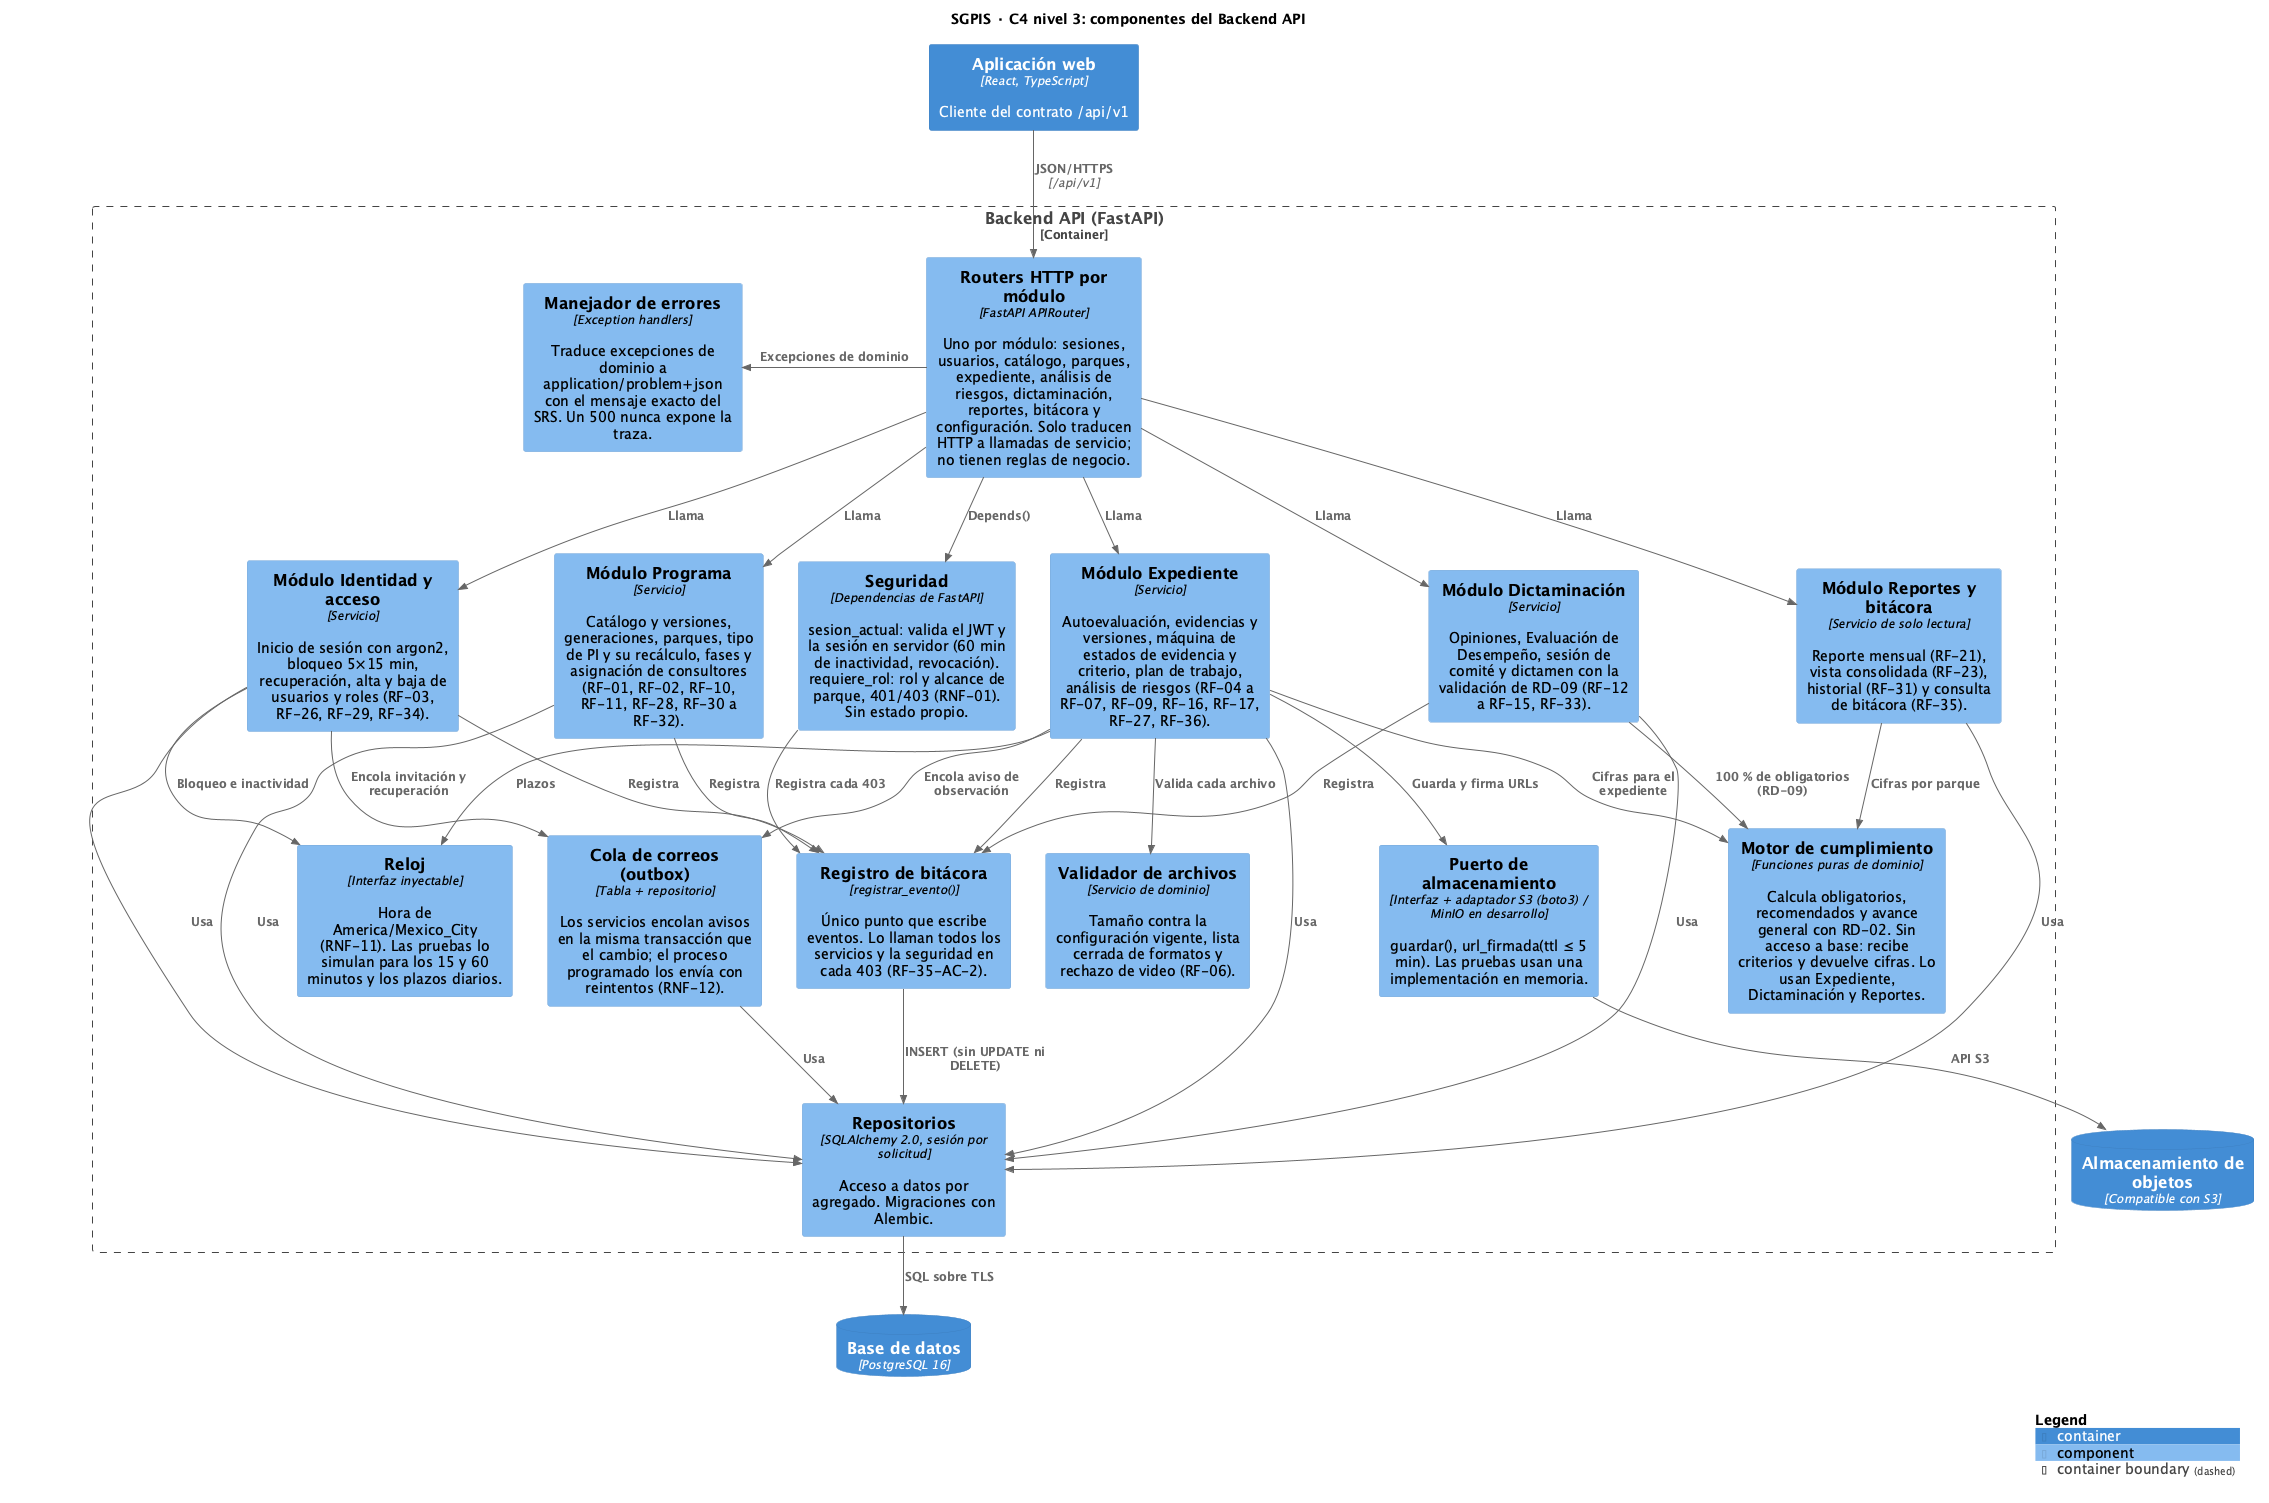

The diagram above was rendered by PlantUML. Its source (embedded in the PNG):
@startuml diagrama_componentes_backend
!include <C4/C4_Component>

title SGPIS · C4 nivel 3: componentes del Backend API

LAYOUT_TOP_DOWN()

Container(spa, "Aplicación web", "React, TypeScript", "Cliente del contrato /api/v1")
ContainerDb(db, "Base de datos", "PostgreSQL 16")
ContainerDb(obj, "Almacenamiento de objetos", "Compatible con S3")

Container_Boundary(api, "Backend API (FastAPI)") {

  Component(routers, "Routers HTTP por módulo", "FastAPI APIRouter", "Uno por módulo: sesiones, usuarios, catálogo, parques, expediente, análisis de riesgos, dictaminación, reportes, bitácora y configuración. Solo traducen HTTP a llamadas de servicio; no tienen reglas de negocio.")

  Component(seguridad, "Seguridad", "Dependencias de FastAPI", "sesion_actual: valida el JWT y la sesión en servidor (60 min de inactividad, revocación). requiere_rol: rol y alcance de parque, 401/403 (RNF-01). Sin estado propio.")
  Component(errores, "Manejador de errores", "Exception handlers", "Traduce excepciones de dominio a application/problem+json con el mensaje exacto del SRS. Un 500 nunca expone la traza.")

  Component(svc_acceso, "Módulo Identidad y acceso", "Servicio", "Inicio de sesión con argon2, bloqueo 5×15 min, recuperación, alta y baja de usuarios y roles (RF-03, RF-26, RF-29, RF-34).")
  Component(svc_programa, "Módulo Programa", "Servicio", "Catálogo y versiones, generaciones, parques, tipo de PI y su recálculo, fases y asignación de consultores (RF-01, RF-02, RF-10, RF-11, RF-28, RF-30 a RF-32).")
  Component(svc_expediente, "Módulo Expediente", "Servicio", "Autoevaluación, evidencias y versiones, máquina de estados de evidencia y criterio, plan de trabajo, análisis de riesgos (RF-04 a RF-07, RF-09, RF-16, RF-17, RF-27, RF-36).")
  Component(svc_dictamen, "Módulo Dictaminación", "Servicio", "Opiniones, Evaluación de Desempeño, sesión de comité y dictamen con la validación de RD-09 (RF-12 a RF-15, RF-33).")
  Component(cumplimiento, "Motor de cumplimiento", "Funciones puras de dominio", "Calcula obligatorios, recomendados y avance general con RD-02. Sin acceso a base: recibe criterios y devuelve cifras. Lo usan Expediente, Dictaminación y Reportes.")
  Component(svc_reportes, "Módulo Reportes y bitácora", "Servicio de solo lectura", "Reporte mensual (RF-21), vista consolidada (RF-23), historial (RF-31) y consulta de bitácora (RF-35).")

  Component(bitacora, "Registro de bitácora", "registrar_evento()", "Único punto que escribe eventos. Lo llaman todos los servicios y la seguridad en cada 403 (RF-35-AC-2).")
  Component(validador, "Validador de archivos", "Servicio de dominio", "Tamaño contra la configuración vigente, lista cerrada de formatos y rechazo de video (RF-06).")
  Component(puerto_alm, "Puerto de almacenamiento", "Interfaz + adaptador S3 (boto3) / MinIO en desarrollo", "guardar(), url_firmada(ttl ≤ 5 min). Las pruebas usan una implementación en memoria.")
  Component(outbox, "Cola de correos (outbox)", "Tabla + repositorio", "Los servicios encolan avisos en la misma transacción que el cambio; el proceso programado los envía con reintentos (RNF-12).")
  Component(reloj, "Reloj", "Interfaz inyectable", "Hora de America/Mexico_City (RNF-11). Las pruebas lo simulan para los 15 y 60 minutos y los plazos diarios.")
  Component(repos, "Repositorios", "SQLAlchemy 2.0, sesión por solicitud", "Acceso a datos por agregado. Migraciones con Alembic.")
}

Rel(spa, routers, "JSON/HTTPS", "/api/v1")
Rel(routers, seguridad, "Depends()")
Rel(routers, svc_acceso, "Llama")
Rel(routers, svc_programa, "Llama")
Rel(routers, svc_expediente, "Llama")
Rel(routers, svc_dictamen, "Llama")
Rel(routers, svc_reportes, "Llama")
Rel_L(routers, errores, "Excepciones de dominio")

Rel(svc_expediente, validador, "Valida cada archivo")
Rel(svc_expediente, puerto_alm, "Guarda y firma URLs")
Rel(svc_expediente, cumplimiento, "Cifras para el expediente")
Rel(svc_dictamen, cumplimiento, "100 % de obligatorios (RD-09)")
Rel(svc_reportes, cumplimiento, "Cifras por parque")

Rel(svc_acceso, bitacora, "Registra")
Rel(svc_programa, bitacora, "Registra")
Rel(svc_expediente, bitacora, "Registra")
Rel(svc_dictamen, bitacora, "Registra")
Rel(seguridad, bitacora, "Registra cada 403")

Rel(svc_acceso, outbox, "Encola invitación y recuperación")
Rel(svc_expediente, outbox, "Encola aviso de observación")

Rel(svc_acceso, reloj, "Bloqueo e inactividad")
Rel(svc_expediente, reloj, "Plazos")

Rel(svc_acceso, repos, "Usa")
Rel(svc_programa, repos, "Usa")
Rel(svc_expediente, repos, "Usa")
Rel(svc_dictamen, repos, "Usa")
Rel(svc_reportes, repos, "Usa")
Rel(bitacora, repos, "INSERT (sin UPDATE ni DELETE)")
Rel(outbox, repos, "Usa")

Rel(repos, db, "SQL sobre TLS")
Rel(puerto_alm, obj, "API S3")

SHOW_LEGEND()
@enduml